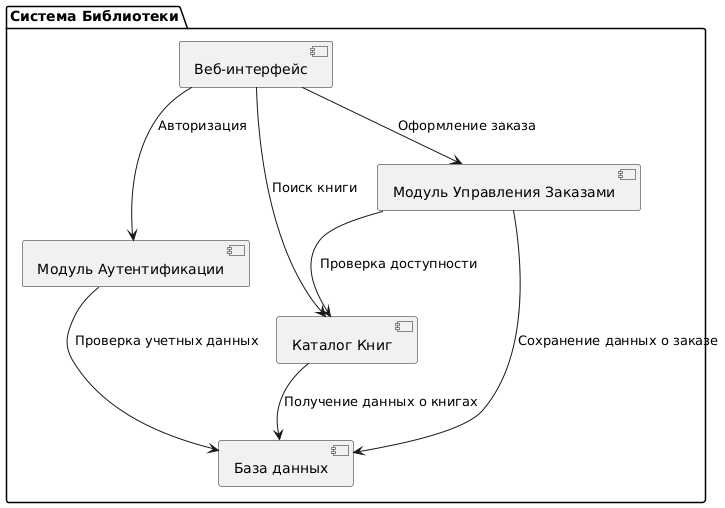

The diagram above was rendered by PlantUML. Its source (embedded in the PNG):
@startuml
package "Система Библиотеки" {
    [Веб-интерфейс] as WebInterface
    [База данных] as Database
    [Каталог Книг] as Catalog
    [Модуль Аутентификации] as AuthModule
    [Модуль Управления Заказами] as OrderModule
}

WebInterface --> AuthModule : Авторизация
WebInterface --> Catalog : Поиск книги
WebInterface --> OrderModule : Оформление заказа

OrderModule --> Catalog : Проверка доступности
OrderModule --> Database : Сохранение данных о заказе

AuthModule --> Database : Проверка учетных данных
Catalog --> Database : Получение данных о книгах
@enduml